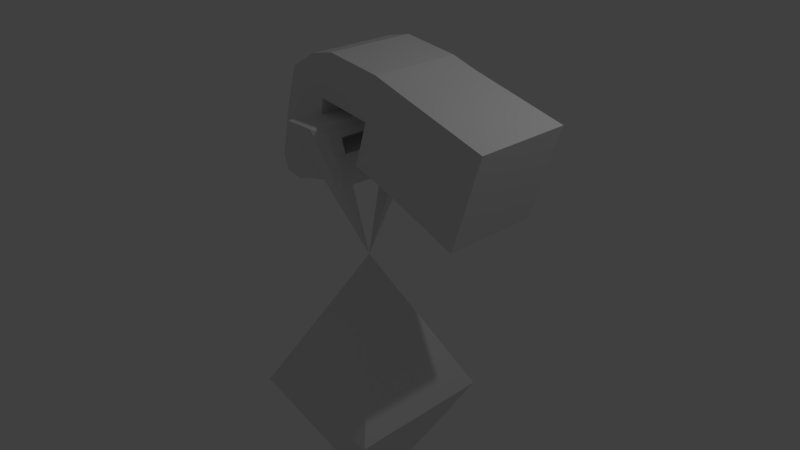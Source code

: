 # Source: star.blend  (saved by Blender 2.79.0; exported with 4.5.12 LTS)
import bpy
from mathutils import Matrix  # noqa: F401  (used for matrix-valued properties, if any)

bpy.ops.wm.read_factory_settings(use_empty=True)
scene = bpy.context.scene
scene.name = 'Scene'

# ---- collections
col_collection_1 = bpy.data.collections.new('Collection 1'); scene.collection.children.link(col_collection_1)

# ---- materials (node trees are filled in below, after node groups)
mat_material = bpy.data.materials.new('Material')
mat_material.alpha_threshold = 0.0
mat_material.use_transparent_shadow = False
mat_material.roughness = 0.5
mat_material.line_color = (0.0, 0.0, 0.0, 1.0)

# ---- material node trees

# ---- world
world_world = bpy.data.worlds.new('World'); scene.world = world_world
world_world.color = (0.05088, 0.05088, 0.05088)
world_world.use_sun_shadow = False
world_world.sun_shadow_jitter_overblur = 0.0
world_world.cycles.sampling_method = 'MANUAL'

# ---- cameras
cam_camera = bpy.data.cameras.new('Camera')
cam_camera.clip_end = 100.0
cam_camera.lens = 35.0
cam_camera.sensor_width = 32.0
cam_camera.sensor_height = 18.0
cam_camera.ortho_scale = 7.314
cam_camera.dof.focus_distance = 0.0
cam_camera.dof.aperture_fstop = 128.0

# ---- lights
light_lamp = bpy.data.lights.new('Lamp', 'POINT')
light_lamp.transmission_factor = 0.0
light_lamp.cutoff_distance = 30.0
light_lamp.energy = 100.0
light_lamp.shadow_buffer_clip_start = 1.001
light_lamp.shadow_soft_size = 0.1
light_lamp.shadow_maximum_resolution = 0.006
light_lamp.use_absolute_resolution = True

# ---- meshes
me_cube_001 = bpy.data.meshes.new('Cube.001')
me_cube_001.from_pydata([(-0.6667, -0.591, -0.5824), (-0.3175, -0.591, 0.5467), (-0.6667, 0.591, -0.5824), (-0.3175, 0.591, 0.5467), (0.5219, -0.6278, -0.9886), (0.8929, -0.6278, 0.2109), (0.5219, 0.6278, -0.9886), (0.8929, 0.6278, 0.2109), (-1.013, 0.591, -0.4753), (-1.013, -0.591, -0.4753), (-0.664, -0.591, 0.6539), (-0.664, 0.591, 0.6539), (-1.013, -5.96e-08, -0.4753), (-0.8387, -0.591, 0.08933), (-0.664, -5.96e-08, 0.6539), (-0.8387, 0.591, 0.08933), (-0.8387, -5.96e-08, 0.08933), (-1.013, -0.2955, -0.4753), (-0.7513, -0.591, 0.3716), (-0.664, 0.2955, 0.6539), (-0.926, 0.591, -0.193), (-1.013, 0.2955, -0.4753), (-0.926, -0.591, -0.193), (-0.664, -0.2955, 0.6539), (-0.7513, 0.591, 0.3716), (-0.8387, 0.2955, 0.08933), (-0.8387, -0.2955, 0.08933), (-0.926, -5.96e-08, -0.193), (-1.719, 0.2955, 0.6833), (-1.719, -0.591, 0.6833), (-0.926, -0.2955, -0.193), (-0.926, 0.2955, -0.193), (-1.807, -0.591, 0.401), (-1.484, -0.591, 0.4735), (-1.396, -0.591, 0.7558), (-1.396, 0.2955, 0.7558), (-1.396, 0.591, 0.7558), (-1.396, -0.2955, 0.7558), (-1.396, -1.308e-07, 0.7558), (-1.484, 0.591, 0.4735), (-1.571, 0.591, 0.1912), (-1.571, 0.2955, 0.1912), (-1.571, -0.2955, 0.1912), (-1.571, -1.308e-07, 0.1912), (-1.571, -0.591, 0.1912), (-1.719, 0.591, 0.6833), (-1.719, -0.2955, 0.6833), (-1.719, -1.5e-07, 0.6833), (-1.807, 0.591, 0.401), (-1.894, 0.591, 0.1187), (-1.635, 0.591, -0.635), (-1.894, -0.591, 0.1187), (-2.163, -0.591, 0.1869), (-2.075, -0.591, 0.4692), (-2.075, 0.2955, 0.4692), (-2.075, 0.591, 0.4692), (-2.075, -0.2955, 0.4692), (-2.075, -1.766e-07, 0.4692), (-2.163, 0.591, 0.1869), (-2.25, 0.591, -0.09538), (-2.25, 0.2955, -0.09538), (-2.25, -0.2955, -0.09538), (-2.25, -1.766e-07, -0.09538), (-2.163, -1.766e-07, 0.1869), (-2.25, -0.591, -0.09538), (-2.163, -0.2955, 0.1869), (-2.163, 0.2955, 0.1869), (-1.709, 0.2955, -0.4503), (-1.709, 0.591, -0.4503), (-1.709, -0.2955, -0.4503), (-1.709, -1.308e-07, -0.4503), (-2.033, 0.591, -0.5229), (-1.709, -0.591, -0.4503), (-2.033, -0.591, -0.5229), (-1.56, -0.2955, -0.8225), (-1.56, 0.591, -0.8225), (-1.56, 0.2955, -0.8225), (-2.388, -0.591, -0.737), (-2.388, -0.2955, -0.737), (-2.388, -1.766e-07, -0.737), (-2.388, 0.591, -0.737), (-2.388, 0.2955, -0.737), (-1.959, 0.591, -0.7075), (-1.635, -0.591, -0.635), (-1.959, -0.591, -0.7075), (-2.314, -0.591, -0.9216), (-2.314, -0.2955, -0.9216), (-2.314, -1.766e-07, -0.9216), (-2.314, 0.591, -0.9216), (-2.314, 0.2955, -0.9216), (-1.56, -1.308e-07, -0.8225), (-1.883, 0.591, -0.8951), (-1.56, -0.591, -0.8225), (-1.883, -0.591, -0.8951), (-1.883, -0.2955, -0.8951), (-1.883, 0.2955, -0.8951), (-1.883, -1.5e-07, -0.8951), (-2.087, -0.591, -0.9569), (-2.087, -0.2955, -0.9569), (-2.087, -2.048e-07, -0.9569), (-2.087, 0.591, -0.9569), (-2.087, 0.2955, -0.9569), (-1.297, 0.2955, -0.4404), (-1.297, 0.591, -0.4404), (-1.297, -0.2955, -0.4404), (-1.297, -1.327e-07, -0.4404), (-1.297, -0.591, -0.4404), (-1.286, 0.591, -0.6389), (-1.286, -1.309e-07, -0.6389), (-1.286, -0.2955, -0.6389), (-1.286, -0.591, -0.6389), (-1.286, 0.2955, -0.6389), (-1.274, -1.289e-07, -0.8407), (-1.274, -0.2955, -0.8407), (-1.274, -0.591, -0.8407), (-1.274, 0.591, -0.8407), (-1.274, 0.2955, -0.8407)], [], [(2, 0, 9, 17, 12, 21, 8), (2, 3, 7, 6), (6, 7, 5, 4), (4, 5, 1, 0), (2, 6, 4, 0), (7, 3, 1, 5), (11, 24, 39, 36), (3, 2, 8, 20, 15, 24, 11), (0, 1, 10, 18, 13, 22, 9), (1, 3, 11, 19, 14, 23, 10), (31, 25, 15, 20), (30, 26, 16, 27), (19, 11, 36, 35), (15, 25, 41, 40), (10, 23, 37, 34), (26, 13, 44, 42), (17, 30, 27, 12), (9, 22, 30, 17), (22, 13, 26, 30), (21, 31, 20, 8), (12, 27, 31, 21), (27, 16, 25, 31), (14, 19, 35, 38), (18, 10, 34, 33), (24, 15, 40, 39), (39, 40, 49, 48), (34, 37, 46, 29), (37, 38, 47, 46), (64, 61, 78, 77), (61, 62, 79, 78), (38, 35, 28, 47), (35, 36, 45, 28), (42, 44, 72, 69), (16, 26, 42, 43), (23, 14, 38, 37), (13, 18, 33, 44), (25, 16, 43, 41), (29, 46, 56, 53), (46, 47, 57, 56), (43, 42, 69, 70), (44, 51, 73, 72), (47, 28, 54, 57), (28, 45, 55, 54), (62, 60, 81, 79), (60, 59, 80, 81), (36, 39, 48, 45), (33, 34, 29, 32), (44, 33, 32, 51), (41, 43, 70, 67), (66, 54, 55, 58), (65, 56, 57, 63), (61, 65, 63, 62), (64, 52, 65, 61), (52, 53, 56, 65), (60, 66, 58, 59), (62, 63, 66, 60), (63, 57, 54, 66), (48, 49, 59, 58), (45, 48, 58, 55), (32, 29, 53, 52), (51, 32, 52, 64), (80, 71, 82, 88), (71, 68, 50, 82), (78, 79, 87, 86), (72, 73, 84, 83), (81, 80, 88, 89), (75, 50, 107, 115), (74, 90, 112, 113), (77, 78, 86, 85), (49, 40, 68, 71), (59, 49, 71, 80), (51, 64, 77, 73), (40, 41, 67, 68), (82, 50, 75, 91), (86, 87, 99, 98), (83, 84, 93, 92), (89, 88, 100, 101), (83, 92, 114, 110), (70, 69, 104, 105), (85, 86, 98, 97), (92, 74, 113, 114), (73, 77, 85, 84), (79, 81, 89, 87), (69, 72, 106, 104), (76, 75, 115, 116), (74, 92, 93, 94), (90, 74, 94, 96), (76, 90, 96, 95), (94, 93, 97, 98), (96, 94, 98, 99), (95, 96, 99, 101), (91, 95, 101, 100), (75, 76, 95, 91), (88, 82, 91, 100), (84, 85, 97, 93), (87, 89, 101, 99), (72, 83, 110, 106), (105, 104, 109, 108), (104, 106, 110, 109), (108, 109, 113, 112), (109, 110, 114, 113), (107, 111, 116, 115), (102, 105, 108, 111), (103, 102, 111, 107), (111, 108, 112, 116), (50, 68, 103, 107), (67, 70, 105, 102), (90, 76, 116, 112), (68, 67, 102, 103)])
me_cube_001.use_remesh_preserve_volume = False
me_cube_001.use_remesh_preserve_attributes = False
me_cube_001.use_mirror_vertex_groups = False
me_cube_001.update()
me_cube = bpy.data.meshes.new('Cube')
me_cube.from_pydata([(1.0, 1.0, -2.0), (1.0, -1.0, -2.0), (-1.0, -1.0, -2.0), (-1.0, 1.0, -2.0), (-0.2, -1.0, 2.0), (-0.2, 1.0, 2.0), (-3.576e-07, 3.576e-07, 0.0), (-1.192e-07, 1.788e-07, -4.0), (0.2, -1.0, 2.0), (0.2, 1.0, 2.0), (-0.2366, 0.8, 1.9), (-0.2366, -0.8, 1.9), (0.2366, 0.8, 1.9), (0.2366, -0.8, 1.9), (-0.2212, 0.576, 1.8), (-0.2212, -0.576, 1.8), (0.2212, 0.576, 1.8), (0.2212, -0.576, 1.8)], [], [(7, 2, 3), (3, 6, 0), (3, 2, 6), (1, 0, 6), (2, 1, 6), (2, 7, 1), (1, 7, 0), (3, 0, 7), (5, 4, 8, 9), (6, 8, 4), (5, 9, 6), (4, 5, 10, 11), (6, 4, 11), (5, 6, 10), (8, 13, 12, 9), (9, 12, 6), (8, 6, 13), (11, 10, 14, 15), (11, 15, 6), (13, 6, 17), (15, 14, 16, 17), (10, 6, 14), (12, 13, 17, 16), (15, 17, 6), (12, 16, 6), (14, 6, 16)])
me_cube.materials.append(mat_material)
me_cube.use_remesh_preserve_volume = False
me_cube.use_remesh_preserve_attributes = False
me_cube.use_mirror_vertex_groups = False
me_cube.update()

# ---- objects
ob_cube_001 = bpy.data.objects.new('Cube.001', me_cube_001)
ob_cube = bpy.data.objects.new('Cube', me_cube)
ob_lamp = bpy.data.objects.new('Lamp', light_lamp)
ob_camera = bpy.data.objects.new('Camera', cam_camera)

# ---- transforms, parenting, visibility, modifiers, constraints
ob_cube_001.location = (1.495, 0.0, 2.01)
ob_cube_001.lineart.crease_threshold = 0.0
ob_cube.location = (0.0, 0.0, 0.0)
ob_cube.lock_rotations_4d = False
ob_cube.empty_display_type = 'ARROWS'
ob_cube.lineart.crease_threshold = 0.0
ob_lamp.location = (4.076, 1.005, 5.904)
ob_lamp.rotation_euler = (0.6503, 0.05522, 1.866)
ob_lamp.lock_rotations_4d = False
ob_lamp.empty_display_type = 'ARROWS'
ob_lamp.color = (0.0, 0.0, 0.0, 0.0)
ob_lamp.lineart.crease_threshold = 0.0
ob_camera.location = (7.481, -6.508, 5.344)
ob_camera.rotation_euler = (1.109, 0.0, 0.8149)
ob_camera.lock_rotations_4d = False
ob_camera.empty_display_type = 'ARROWS'
ob_camera.color = (0.0, 0.0, 0.0, 0.0)
ob_camera.display_type = 'WIRE'
ob_camera.lineart.crease_threshold = 0.0

# ---- collection membership
col_collection_1.objects.link(ob_cube_001)
col_collection_1.objects.link(ob_cube)
col_collection_1.objects.link(ob_lamp)
col_collection_1.objects.link(ob_camera)

# ---- scene / render settings (as saved in the file)
scene.camera = ob_camera
scene.frame_start = 1; scene.frame_end = 250; scene.frame_set(1)
scene.render.engine = 'BLENDER_EEVEE_NEXT'
scene.render.resolution_percentage = 50
scene.render.dither_intensity = 0.0
scene.cycles.use_denoising = False
scene.cycles.samples = 128
scene.cycles.sampling_pattern = 'TABULATED_SOBOL'
scene.cycles.use_adaptive_sampling = False
scene.cycles.use_light_tree = False
scene.cycles.blur_glossy = 0.0
scene.cycles.sample_clamp_indirect = 0.0
scene.view_settings.view_transform = 'Standard'
bpy.context.view_layer.update()
